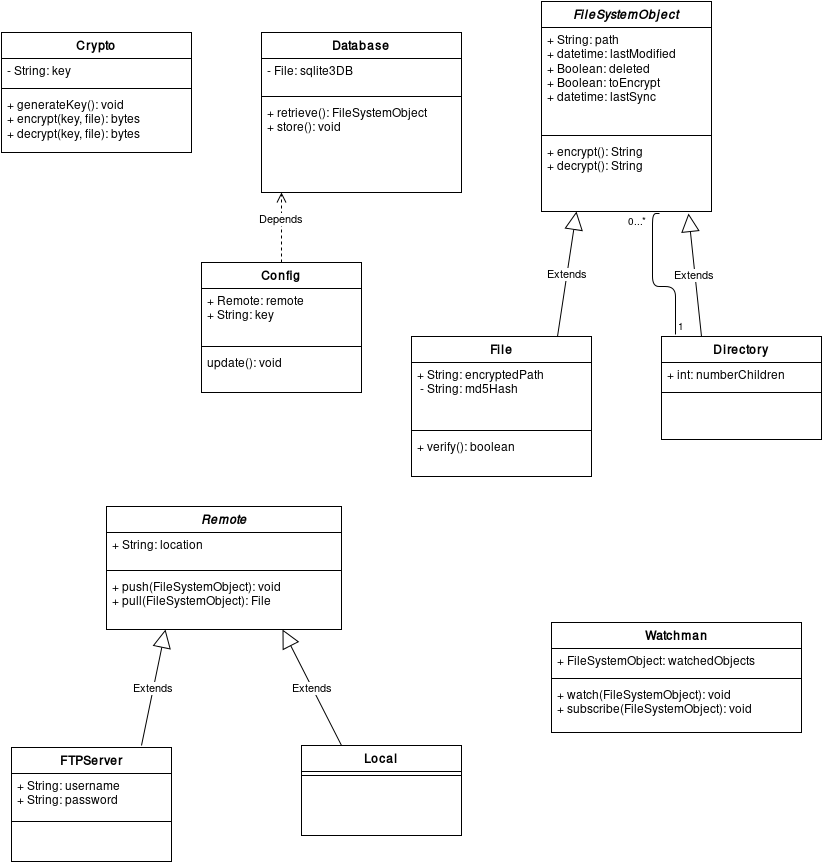

The diagram above was exported from draw.io. Its source (the exported page's mxGraphModel, read from the mxfile embedded in the PNG):
<mxGraphModel dx="1430" dy="1870" grid="1" gridSize="10" guides="1" tooltips="1" connect="1" arrows="1" fold="1" page="1" pageScale="1" pageWidth="850" pageHeight="1100" background="#ffffff" math="0" shadow="0">
  <root>
    <mxCell id="0" />
    <mxCell id="1" parent="0" />
    <mxCell id="262c34cee4d92af5-1" value="Crypto" style="swimlane;html=1;fontStyle=1;align=center;verticalAlign=top;childLayout=stackLayout;horizontal=1;startSize=26;horizontalStack=0;resizeParent=1;resizeLast=0;collapsible=1;marginBottom=0;swimlaneFillColor=#ffffff;" vertex="1" parent="1">
      <mxGeometry x="30" y="30" width="190" height="120" as="geometry">
        <mxRectangle x="30" y="22" width="90" height="26" as="alternateBounds" />
      </mxGeometry>
    </mxCell>
    <mxCell id="262c34cee4d92af5-2" value="- String: key&lt;br&gt;" style="text;html=1;strokeColor=none;fillColor=none;align=left;verticalAlign=top;spacingLeft=4;spacingRight=4;whiteSpace=wrap;overflow=hidden;rotatable=0;points=[[0,0.5],[1,0.5]];portConstraint=eastwest;" vertex="1" parent="262c34cee4d92af5-1">
      <mxGeometry y="26" width="190" height="26" as="geometry" />
    </mxCell>
    <mxCell id="262c34cee4d92af5-3" value="" style="line;html=1;strokeWidth=1;fillColor=none;align=left;verticalAlign=middle;spacingTop=-1;spacingLeft=3;spacingRight=3;rotatable=0;labelPosition=right;points=[];portConstraint=eastwest;" vertex="1" parent="262c34cee4d92af5-1">
      <mxGeometry y="52" width="190" height="8" as="geometry" />
    </mxCell>
    <mxCell id="262c34cee4d92af5-4" value="+ generateKey(): void&lt;br&gt;+ encrypt(key, file): bytes&lt;br&gt;+ decrypt(key, file): bytes&lt;br&gt;" style="text;html=1;strokeColor=none;fillColor=none;align=left;verticalAlign=top;spacingLeft=4;spacingRight=4;whiteSpace=wrap;overflow=hidden;rotatable=0;points=[[0,0.5],[1,0.5]];portConstraint=eastwest;" vertex="1" parent="262c34cee4d92af5-1">
      <mxGeometry y="60" width="190" height="60" as="geometry" />
    </mxCell>
    <mxCell id="262c34cee4d92af5-5" value="File" style="swimlane;html=1;fontStyle=1;align=center;verticalAlign=top;childLayout=stackLayout;horizontal=1;startSize=26;horizontalStack=0;resizeParent=1;resizeLast=0;collapsible=1;marginBottom=0;swimlaneFillColor=#ffffff;" vertex="1" parent="1">
      <mxGeometry x="440" y="334" width="180" height="140" as="geometry" />
    </mxCell>
    <mxCell id="262c34cee4d92af5-6" value="+ String: encryptedPath&lt;br&gt;&amp;nbsp;- String: md5Hash&lt;br&gt;&lt;br&gt;" style="text;html=1;strokeColor=none;fillColor=none;align=left;verticalAlign=top;spacingLeft=4;spacingRight=4;whiteSpace=wrap;overflow=hidden;rotatable=0;points=[[0,0.5],[1,0.5]];portConstraint=eastwest;" vertex="1" parent="262c34cee4d92af5-5">
      <mxGeometry y="26" width="180" height="64" as="geometry" />
    </mxCell>
    <mxCell id="262c34cee4d92af5-7" value="" style="line;html=1;strokeWidth=1;fillColor=none;align=left;verticalAlign=middle;spacingTop=-1;spacingLeft=3;spacingRight=3;rotatable=0;labelPosition=right;points=[];portConstraint=eastwest;" vertex="1" parent="262c34cee4d92af5-5">
      <mxGeometry y="90" width="180" height="8" as="geometry" />
    </mxCell>
    <mxCell id="5d2f406b4a33c526-1" value="+ verify(): boolean&lt;br&gt;&lt;br&gt;" style="text;html=1;strokeColor=none;fillColor=none;align=left;verticalAlign=top;spacingLeft=4;spacingRight=4;whiteSpace=wrap;overflow=hidden;rotatable=0;points=[[0,0.5],[1,0.5]];portConstraint=eastwest;" vertex="1" parent="262c34cee4d92af5-5">
      <mxGeometry y="98" width="180" height="42" as="geometry" />
    </mxCell>
    <mxCell id="7c244e6999123e7b-2" value="&lt;i&gt;FileSystemObject&lt;/i&gt;" style="swimlane;html=1;fontStyle=1;align=center;verticalAlign=top;childLayout=stackLayout;horizontal=1;startSize=26;horizontalStack=0;resizeParent=1;resizeLast=0;collapsible=1;marginBottom=0;swimlaneFillColor=#ffffff;" vertex="1" parent="1">
      <mxGeometry x="570" y="-1" width="170" height="210" as="geometry">
        <mxRectangle x="570" y="-1" width="130" height="26" as="alternateBounds" />
      </mxGeometry>
    </mxCell>
    <mxCell id="7c244e6999123e7b-3" value="+ String: path&lt;br&gt;+ datetime: lastModified&lt;br&gt;+ Boolean: deleted&lt;br&gt;+ Boolean: toEncrypt&lt;br&gt;+ datetime: lastSync&lt;br&gt;" style="text;html=1;strokeColor=none;fillColor=none;align=left;verticalAlign=top;spacingLeft=4;spacingRight=4;whiteSpace=wrap;overflow=hidden;rotatable=0;points=[[0,0.5],[1,0.5]];portConstraint=eastwest;" vertex="1" parent="7c244e6999123e7b-2">
      <mxGeometry y="26" width="170" height="104" as="geometry" />
    </mxCell>
    <mxCell id="7c244e6999123e7b-4" value="" style="line;html=1;strokeWidth=1;fillColor=none;align=left;verticalAlign=middle;spacingTop=-1;spacingLeft=3;spacingRight=3;rotatable=0;labelPosition=right;points=[];portConstraint=eastwest;" vertex="1" parent="7c244e6999123e7b-2">
      <mxGeometry y="130" width="170" height="8" as="geometry" />
    </mxCell>
    <mxCell id="7c244e6999123e7b-5" value="+ encrypt(): String&lt;br&gt;+ decrypt(): String&lt;br&gt;" style="text;html=1;strokeColor=none;fillColor=none;align=left;verticalAlign=top;spacingLeft=4;spacingRight=4;whiteSpace=wrap;overflow=hidden;rotatable=0;points=[[0,0.5],[1,0.5]];portConstraint=eastwest;" vertex="1" parent="7c244e6999123e7b-2">
      <mxGeometry y="138" width="170" height="72" as="geometry" />
    </mxCell>
    <mxCell id="7c244e6999123e7b-6" value="Directory" style="swimlane;html=1;fontStyle=1;align=center;verticalAlign=top;childLayout=stackLayout;horizontal=1;startSize=26;horizontalStack=0;resizeParent=1;resizeLast=0;collapsible=1;marginBottom=0;swimlaneFillColor=#ffffff;" vertex="1" parent="1">
      <mxGeometry x="690" y="334" width="160" height="103" as="geometry" />
    </mxCell>
    <mxCell id="7c244e6999123e7b-7" value="+ int: numberChildren&lt;br&gt;" style="text;html=1;strokeColor=none;fillColor=none;align=left;verticalAlign=top;spacingLeft=4;spacingRight=4;whiteSpace=wrap;overflow=hidden;rotatable=0;points=[[0,0.5],[1,0.5]];portConstraint=eastwest;" vertex="1" parent="7c244e6999123e7b-6">
      <mxGeometry y="26" width="160" height="26" as="geometry" />
    </mxCell>
    <mxCell id="7c244e6999123e7b-8" value="" style="line;html=1;strokeWidth=1;fillColor=none;align=left;verticalAlign=middle;spacingTop=-1;spacingLeft=3;spacingRight=3;rotatable=0;labelPosition=right;points=[];portConstraint=eastwest;" vertex="1" parent="7c244e6999123e7b-6">
      <mxGeometry y="52" width="160" height="8" as="geometry" />
    </mxCell>
    <mxCell id="7c244e6999123e7b-10" value="Extends" style="endArrow=block;endSize=16;endFill=0;html=1;exitX=0.25;exitY=0;entryX=0.863;entryY=1.028;entryPerimeter=0;" edge="1" parent="1" source="7c244e6999123e7b-6" target="7c244e6999123e7b-5">
      <mxGeometry width="160" relative="1" as="geometry">
        <mxPoint x="580" y="274" as="sourcePoint" />
        <mxPoint x="720" y="181" as="targetPoint" />
      </mxGeometry>
    </mxCell>
    <mxCell id="7c244e6999123e7b-11" value="Extends" style="endArrow=block;endSize=16;endFill=0;html=1;exitX=0.813;exitY=0;entryX=0.203;entryY=1.006;entryPerimeter=0;exitPerimeter=0;" edge="1" parent="1" source="262c34cee4d92af5-5" target="7c244e6999123e7b-5">
      <mxGeometry x="590.4285714285713" y="203.57142857142856" width="160" as="geometry">
        <mxPoint x="617.8571428571429" y="357.28571428571433" as="sourcePoint" />
        <mxPoint x="590" y="204" as="targetPoint" />
      </mxGeometry>
    </mxCell>
    <mxCell id="7c244e6999123e7b-13" value="" style="endArrow=none;endFill=0;html=1;edgeStyle=orthogonalEdgeStyle;align=left;verticalAlign=top;entryX=0.696;entryY=1.03;entryPerimeter=0;exitX=0.085;exitY=-0.019;exitPerimeter=0;" edge="1" parent="1" source="7c244e6999123e7b-6" target="7c244e6999123e7b-5">
      <mxGeometry x="-1" relative="1" as="geometry">
        <mxPoint x="550" y="284" as="sourcePoint" />
        <mxPoint x="710" y="284" as="targetPoint" />
        <Array as="points">
          <mxPoint x="704" y="284" />
          <mxPoint x="681" y="284" />
        </Array>
      </mxGeometry>
    </mxCell>
    <mxCell id="7c244e6999123e7b-14" value="1" style="resizable=0;html=1;align=left;verticalAlign=bottom;labelBackgroundColor=#ffffff;fontSize=10;" vertex="1" connectable="0" parent="7c244e6999123e7b-13">
      <mxGeometry x="-1" relative="1" as="geometry" />
    </mxCell>
    <mxCell id="7c244e6999123e7b-15" value="0...*" style="resizable=0;html=1;align=left;verticalAlign=bottom;labelBackgroundColor=#ffffff;fontSize=10;" vertex="1" connectable="0" parent="1">
      <mxGeometry x="668.5714285714287" y="223" as="geometry">
        <mxPoint x="-15" y="4" as="offset" />
      </mxGeometry>
    </mxCell>
    <mxCell id="29576f62626d79c-1" value="Database" style="swimlane;html=1;fontStyle=1;align=center;verticalAlign=top;childLayout=stackLayout;horizontal=1;startSize=26;horizontalStack=0;resizeParent=1;resizeLast=0;collapsible=1;marginBottom=0;swimlaneFillColor=#ffffff;" vertex="1" parent="1">
      <mxGeometry x="290" y="30" width="200" height="160" as="geometry" />
    </mxCell>
    <mxCell id="29576f62626d79c-2" value="- File: sqlite3DB&lt;br&gt;&lt;br&gt;&lt;br&gt;" style="text;html=1;strokeColor=none;fillColor=none;align=left;verticalAlign=top;spacingLeft=4;spacingRight=4;whiteSpace=wrap;overflow=hidden;rotatable=0;points=[[0,0.5],[1,0.5]];portConstraint=eastwest;" vertex="1" parent="29576f62626d79c-1">
      <mxGeometry y="26" width="200" height="34" as="geometry" />
    </mxCell>
    <mxCell id="29576f62626d79c-3" value="" style="line;html=1;strokeWidth=1;fillColor=none;align=left;verticalAlign=middle;spacingTop=-1;spacingLeft=3;spacingRight=3;rotatable=0;labelPosition=right;points=[];portConstraint=eastwest;" vertex="1" parent="29576f62626d79c-1">
      <mxGeometry y="60" width="200" height="8" as="geometry" />
    </mxCell>
    <mxCell id="29576f62626d79c-4" value="+ retrieve(): FileSystemObject&lt;br&gt;+ store(): void&lt;br&gt;&lt;br&gt;" style="text;html=1;strokeColor=none;fillColor=none;align=left;verticalAlign=top;spacingLeft=4;spacingRight=4;whiteSpace=wrap;overflow=hidden;rotatable=0;points=[[0,0.5],[1,0.5]];portConstraint=eastwest;" vertex="1" parent="29576f62626d79c-1">
      <mxGeometry y="68" width="200" height="72" as="geometry" />
    </mxCell>
    <mxCell id="29576f62626d79c-9" value="&lt;i&gt;Remote&lt;/i&gt;" style="swimlane;html=1;fontStyle=1;align=center;verticalAlign=top;childLayout=stackLayout;horizontal=1;startSize=26;horizontalStack=0;resizeParent=1;resizeLast=0;collapsible=1;marginBottom=0;swimlaneFillColor=#ffffff;" vertex="1" parent="1">
      <mxGeometry x="135" y="504" width="235" height="123" as="geometry" />
    </mxCell>
    <mxCell id="29576f62626d79c-10" value="+ String: location&lt;br&gt;&lt;br&gt;" style="text;html=1;strokeColor=none;fillColor=none;align=left;verticalAlign=top;spacingLeft=4;spacingRight=4;whiteSpace=wrap;overflow=hidden;rotatable=0;points=[[0,0.5],[1,0.5]];portConstraint=eastwest;" vertex="1" parent="29576f62626d79c-9">
      <mxGeometry y="26" width="235" height="34" as="geometry" />
    </mxCell>
    <mxCell id="29576f62626d79c-11" value="" style="line;html=1;strokeWidth=1;fillColor=none;align=left;verticalAlign=middle;spacingTop=-1;spacingLeft=3;spacingRight=3;rotatable=0;labelPosition=right;points=[];portConstraint=eastwest;" vertex="1" parent="29576f62626d79c-9">
      <mxGeometry y="60" width="235" height="8" as="geometry" />
    </mxCell>
    <mxCell id="29576f62626d79c-12" value="+ push(FileSystemObject): void&lt;br&gt;+ pull(FileSystemObject): File&lt;br&gt;" style="text;html=1;strokeColor=none;fillColor=none;align=left;verticalAlign=top;spacingLeft=4;spacingRight=4;whiteSpace=wrap;overflow=hidden;rotatable=0;points=[[0,0.5],[1,0.5]];portConstraint=eastwest;" vertex="1" parent="29576f62626d79c-9">
      <mxGeometry y="68" width="235" height="42" as="geometry" />
    </mxCell>
    <mxCell id="29576f62626d79c-13" value="FTPServer&lt;br&gt;" style="swimlane;html=1;fontStyle=1;align=center;verticalAlign=top;childLayout=stackLayout;horizontal=1;startSize=26;horizontalStack=0;resizeParent=1;resizeLast=0;collapsible=1;marginBottom=0;swimlaneFillColor=#ffffff;" vertex="1" parent="1">
      <mxGeometry x="40" y="745" width="160" height="114" as="geometry" />
    </mxCell>
    <mxCell id="29576f62626d79c-14" value="+ String: username&lt;br&gt;+ String: password&lt;br&gt;" style="text;html=1;strokeColor=none;fillColor=none;align=left;verticalAlign=top;spacingLeft=4;spacingRight=4;whiteSpace=wrap;overflow=hidden;rotatable=0;points=[[0,0.5],[1,0.5]];portConstraint=eastwest;" vertex="1" parent="29576f62626d79c-13">
      <mxGeometry y="26" width="160" height="44" as="geometry" />
    </mxCell>
    <mxCell id="29576f62626d79c-15" value="" style="line;html=1;strokeWidth=1;fillColor=none;align=left;verticalAlign=middle;spacingTop=-1;spacingLeft=3;spacingRight=3;rotatable=0;labelPosition=right;points=[];portConstraint=eastwest;" vertex="1" parent="29576f62626d79c-13">
      <mxGeometry y="70" width="160" height="8" as="geometry" />
    </mxCell>
    <mxCell id="29576f62626d79c-17" value="Local" style="swimlane;html=1;fontStyle=1;align=center;verticalAlign=top;childLayout=stackLayout;horizontal=1;startSize=26;horizontalStack=0;resizeParent=1;resizeLast=0;collapsible=1;marginBottom=0;swimlaneFillColor=#ffffff;" vertex="1" parent="1">
      <mxGeometry x="330" y="743" width="160" height="90" as="geometry" />
    </mxCell>
    <mxCell id="29576f62626d79c-19" value="" style="line;html=1;strokeWidth=1;fillColor=none;align=left;verticalAlign=middle;spacingTop=-1;spacingLeft=3;spacingRight=3;rotatable=0;labelPosition=right;points=[];portConstraint=eastwest;" vertex="1" parent="29576f62626d79c-17">
      <mxGeometry y="26" width="160" height="8" as="geometry" />
    </mxCell>
    <mxCell id="29576f62626d79c-21" value="Extends" style="endArrow=block;endSize=16;endFill=0;html=1;exitX=0.813;exitY=-0.018;exitPerimeter=0;entryX=0.25;entryY=1;" edge="1" parent="1" source="29576f62626d79c-13" target="29576f62626d79c-9">
      <mxGeometry width="160" relative="1" as="geometry">
        <mxPoint x="90" y="697" as="sourcePoint" />
        <mxPoint x="250" y="697" as="targetPoint" />
      </mxGeometry>
    </mxCell>
    <mxCell id="29576f62626d79c-22" value="Extends" style="endArrow=block;endSize=16;endFill=0;html=1;exitX=0.25;exitY=0;entryX=0.75;entryY=1;" edge="1" parent="1" source="29576f62626d79c-17" target="29576f62626d79c-9">
      <mxGeometry width="160" relative="1" as="geometry">
        <mxPoint x="290" y="657" as="sourcePoint" />
        <mxPoint x="450" y="657" as="targetPoint" />
      </mxGeometry>
    </mxCell>
    <mxCell id="29576f62626d79c-27" value="Config" style="swimlane;html=1;fontStyle=1;align=center;verticalAlign=top;childLayout=stackLayout;horizontal=1;startSize=26;horizontalStack=0;resizeParent=1;resizeLast=0;collapsible=1;marginBottom=0;swimlaneFillColor=#ffffff;" vertex="1" parent="1">
      <mxGeometry x="230" y="260" width="160" height="130" as="geometry" />
    </mxCell>
    <mxCell id="29576f62626d79c-28" value="+ Remote: remote&lt;br&gt;+ String: key&lt;br&gt;" style="text;html=1;strokeColor=none;fillColor=none;align=left;verticalAlign=top;spacingLeft=4;spacingRight=4;whiteSpace=wrap;overflow=hidden;rotatable=0;points=[[0,0.5],[1,0.5]];portConstraint=eastwest;" vertex="1" parent="29576f62626d79c-27">
      <mxGeometry y="26" width="160" height="54" as="geometry" />
    </mxCell>
    <mxCell id="29576f62626d79c-29" value="" style="line;html=1;strokeWidth=1;fillColor=none;align=left;verticalAlign=middle;spacingTop=-1;spacingLeft=3;spacingRight=3;rotatable=0;labelPosition=right;points=[];portConstraint=eastwest;" vertex="1" parent="29576f62626d79c-27">
      <mxGeometry y="80" width="160" height="8" as="geometry" />
    </mxCell>
    <mxCell id="29576f62626d79c-30" value="update(): void&lt;br&gt;" style="text;html=1;strokeColor=none;fillColor=none;align=left;verticalAlign=top;spacingLeft=4;spacingRight=4;whiteSpace=wrap;overflow=hidden;rotatable=0;points=[[0,0.5],[1,0.5]];portConstraint=eastwest;" vertex="1" parent="29576f62626d79c-27">
      <mxGeometry y="88" width="160" height="26" as="geometry" />
    </mxCell>
    <mxCell id="2288ee420dc1cfb4-1" value="Depends" style="html=1;verticalAlign=bottom;endArrow=open;dashed=1;endSize=8;exitX=0.5;exitY=0;" edge="1" parent="1" source="29576f62626d79c-27">
      <mxGeometry relative="1" as="geometry">
        <mxPoint x="300" y="209" as="sourcePoint" />
        <mxPoint x="310" y="190" as="targetPoint" />
      </mxGeometry>
    </mxCell>
    <mxCell id="697ed4a1cf36c40f-1" value="Watchman" style="swimlane;html=1;fontStyle=1;align=center;verticalAlign=top;childLayout=stackLayout;horizontal=1;startSize=26;horizontalStack=0;resizeParent=1;resizeLast=0;collapsible=1;marginBottom=0;swimlaneFillColor=#ffffff;" vertex="1" parent="1">
      <mxGeometry x="580" y="620" width="250" height="110" as="geometry" />
    </mxCell>
    <mxCell id="697ed4a1cf36c40f-2" value="+ FileSystemObject: watchedObjects&lt;br&gt;" style="text;html=1;strokeColor=none;fillColor=none;align=left;verticalAlign=top;spacingLeft=4;spacingRight=4;whiteSpace=wrap;overflow=hidden;rotatable=0;points=[[0,0.5],[1,0.5]];portConstraint=eastwest;" vertex="1" parent="697ed4a1cf36c40f-1">
      <mxGeometry y="26" width="250" height="26" as="geometry" />
    </mxCell>
    <mxCell id="697ed4a1cf36c40f-3" value="" style="line;html=1;strokeWidth=1;fillColor=none;align=left;verticalAlign=middle;spacingTop=-1;spacingLeft=3;spacingRight=3;rotatable=0;labelPosition=right;points=[];portConstraint=eastwest;" vertex="1" parent="697ed4a1cf36c40f-1">
      <mxGeometry y="52" width="250" height="8" as="geometry" />
    </mxCell>
    <mxCell id="697ed4a1cf36c40f-4" value="+ watch(FileSystemObject): void&lt;br&gt;+ subscribe(FileSystemObject): void&lt;br&gt;" style="text;html=1;strokeColor=none;fillColor=none;align=left;verticalAlign=top;spacingLeft=4;spacingRight=4;whiteSpace=wrap;overflow=hidden;rotatable=0;points=[[0,0.5],[1,0.5]];portConstraint=eastwest;" vertex="1" parent="697ed4a1cf36c40f-1">
      <mxGeometry y="60" width="250" height="40" as="geometry" />
    </mxCell>
  </root>
</mxGraphModel>